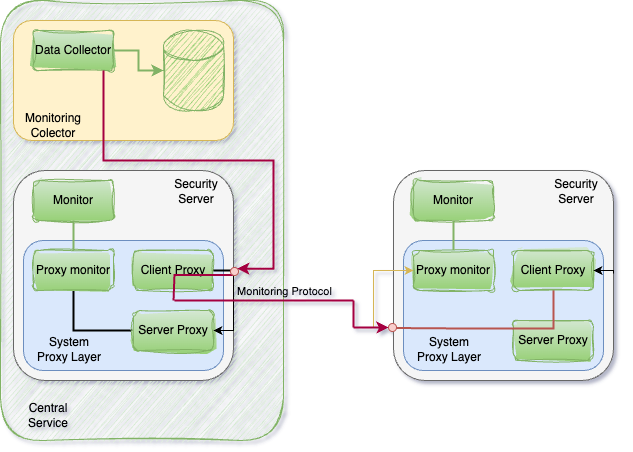

The diagram above was exported from draw.io. Its source (the exported page's mxGraphModel, read from the mxfile embedded in the PNG):
<mxGraphModel dx="183" dy="732" grid="1" gridSize="10" guides="1" tooltips="1" connect="1" arrows="1" fold="1" page="1" pageScale="1" pageWidth="827" pageHeight="1169" background="none" math="0" shadow="1">
  <root>
    <mxCell id="0" />
    <mxCell id="1" parent="0" />
    <mxCell id="shnlzeoLwmylmNGCK-iD-54" value="" style="rounded=1;whiteSpace=wrap;html=1;fillColor=#d5e8d4;strokeColor=#82b366;sketch=1;curveFitting=1;jiggle=2;" vertex="1" parent="1">
      <mxGeometry x="827" width="283" height="440" as="geometry" />
    </mxCell>
    <mxCell id="shnlzeoLwmylmNGCK-iD-18" value="" style="group" vertex="1" connectable="0" parent="1">
      <mxGeometry x="1220" y="170" width="220" height="210" as="geometry" />
    </mxCell>
    <mxCell id="shnlzeoLwmylmNGCK-iD-13" value="" style="rounded=1;whiteSpace=wrap;html=1;fillColor=#f5f5f5;fontColor=#333333;strokeColor=#666666;" vertex="1" parent="shnlzeoLwmylmNGCK-iD-18">
      <mxGeometry width="220" height="210" as="geometry" />
    </mxCell>
    <mxCell id="shnlzeoLwmylmNGCK-iD-11" value="Monitor" style="rounded=1;whiteSpace=wrap;html=1;fillColor=#d5e8d4;strokeColor=#82b366;sketch=1;curveFitting=1;jiggle=2;gradientColor=#97d077;" vertex="1" parent="shnlzeoLwmylmNGCK-iD-18">
      <mxGeometry x="20" y="10" width="80" height="40" as="geometry" />
    </mxCell>
    <mxCell id="shnlzeoLwmylmNGCK-iD-14" value="Security Server" style="text;html=1;strokeColor=none;fillColor=none;align=center;verticalAlign=middle;whiteSpace=wrap;rounded=0;" vertex="1" parent="shnlzeoLwmylmNGCK-iD-18">
      <mxGeometry x="153" y="6" width="60" height="30" as="geometry" />
    </mxCell>
    <mxCell id="shnlzeoLwmylmNGCK-iD-19" style="edgeStyle=orthogonalEdgeStyle;rounded=0;orthogonalLoop=1;jettySize=auto;html=1;exitX=1;exitY=0.25;exitDx=0;exitDy=0;entryX=1;entryY=0.5;entryDx=0;entryDy=0;" edge="1" parent="shnlzeoLwmylmNGCK-iD-18" source="shnlzeoLwmylmNGCK-iD-7" target="shnlzeoLwmylmNGCK-iD-4">
      <mxGeometry relative="1" as="geometry" />
    </mxCell>
    <mxCell id="shnlzeoLwmylmNGCK-iD-7" value="" style="rounded=1;whiteSpace=wrap;html=1;fillColor=#dae8fc;strokeColor=#6c8ebf;" vertex="1" parent="shnlzeoLwmylmNGCK-iD-18">
      <mxGeometry x="10" y="70" width="200" height="130" as="geometry" />
    </mxCell>
    <mxCell id="shnlzeoLwmylmNGCK-iD-4" value="Client Proxy" style="rounded=1;whiteSpace=wrap;html=1;fillColor=#d5e8d4;strokeColor=#82b366;sketch=1;curveFitting=1;jiggle=2;gradientColor=#97d077;" vertex="1" parent="shnlzeoLwmylmNGCK-iD-18">
      <mxGeometry x="120" y="80" width="80" height="40" as="geometry" />
    </mxCell>
    <mxCell id="shnlzeoLwmylmNGCK-iD-5" value="Proxy monitor" style="rounded=1;whiteSpace=wrap;html=1;fillColor=#d5e8d4;strokeColor=#82b366;sketch=1;curveFitting=1;jiggle=2;gradientColor=#97d077;" vertex="1" parent="shnlzeoLwmylmNGCK-iD-18">
      <mxGeometry x="20" y="80" width="80" height="40" as="geometry" />
    </mxCell>
    <mxCell id="shnlzeoLwmylmNGCK-iD-6" value="Server Proxy" style="rounded=1;whiteSpace=wrap;html=1;fillColor=#d5e8d4;strokeColor=#82b366;sketch=1;curveFitting=1;jiggle=2;gradientColor=#97d077;" vertex="1" parent="shnlzeoLwmylmNGCK-iD-18">
      <mxGeometry x="120" y="150" width="80" height="40" as="geometry" />
    </mxCell>
    <mxCell id="shnlzeoLwmylmNGCK-iD-8" value="System Proxy Layer" style="text;html=1;strokeColor=none;fillColor=none;align=center;verticalAlign=middle;whiteSpace=wrap;rounded=0;" vertex="1" parent="shnlzeoLwmylmNGCK-iD-18">
      <mxGeometry x="21" y="164" width="70" height="30" as="geometry" />
    </mxCell>
    <mxCell id="shnlzeoLwmylmNGCK-iD-12" style="edgeStyle=orthogonalEdgeStyle;rounded=0;orthogonalLoop=1;jettySize=auto;html=1;fillColor=#d5e8d4;strokeColor=#82b366;strokeWidth=2;endArrow=none;endFill=0;" edge="1" parent="shnlzeoLwmylmNGCK-iD-18" source="shnlzeoLwmylmNGCK-iD-11" target="shnlzeoLwmylmNGCK-iD-5">
      <mxGeometry relative="1" as="geometry" />
    </mxCell>
    <mxCell id="shnlzeoLwmylmNGCK-iD-20" style="edgeStyle=orthogonalEdgeStyle;rounded=0;orthogonalLoop=1;jettySize=auto;html=1;" edge="1" parent="shnlzeoLwmylmNGCK-iD-18" target="shnlzeoLwmylmNGCK-iD-4">
      <mxGeometry relative="1" as="geometry">
        <mxPoint x="220" y="103" as="sourcePoint" />
        <Array as="points">
          <mxPoint x="220" y="100" />
        </Array>
      </mxGeometry>
    </mxCell>
    <mxCell id="shnlzeoLwmylmNGCK-iD-21" style="edgeStyle=orthogonalEdgeStyle;rounded=0;orthogonalLoop=1;jettySize=auto;html=1;entryX=0;entryY=0.75;entryDx=0;entryDy=0;fillColor=#f8cecc;strokeColor=#b85450;strokeWidth=2;endArrow=none;endFill=0;" edge="1" parent="shnlzeoLwmylmNGCK-iD-18" source="shnlzeoLwmylmNGCK-iD-4" target="shnlzeoLwmylmNGCK-iD-13">
      <mxGeometry relative="1" as="geometry">
        <Array as="points">
          <mxPoint x="160" y="158" />
          <mxPoint x="70" y="158" />
        </Array>
      </mxGeometry>
    </mxCell>
    <mxCell id="shnlzeoLwmylmNGCK-iD-23" value="" style="ellipse;whiteSpace=wrap;html=1;aspect=fixed;fillColor=#f8cecc;strokeColor=#b85450;" vertex="1" parent="1">
      <mxGeometry x="1215" y="323" width="8" height="8" as="geometry" />
    </mxCell>
    <mxCell id="shnlzeoLwmylmNGCK-iD-24" style="edgeStyle=orthogonalEdgeStyle;rounded=0;orthogonalLoop=1;jettySize=auto;html=1;entryX=0;entryY=0.5;entryDx=0;entryDy=0;fillColor=#fff2cc;strokeColor=#d6b656;" edge="1" parent="1" source="shnlzeoLwmylmNGCK-iD-23" target="shnlzeoLwmylmNGCK-iD-5">
      <mxGeometry relative="1" as="geometry">
        <Array as="points">
          <mxPoint x="1200" y="327" />
          <mxPoint x="1200" y="270" />
        </Array>
      </mxGeometry>
    </mxCell>
    <mxCell id="shnlzeoLwmylmNGCK-iD-25" value="" style="group" vertex="1" connectable="0" parent="1">
      <mxGeometry x="840" y="170" width="220" height="210" as="geometry" />
    </mxCell>
    <mxCell id="shnlzeoLwmylmNGCK-iD-26" value="" style="rounded=1;whiteSpace=wrap;html=1;fillColor=#f5f5f5;fontColor=#333333;strokeColor=#666666;" vertex="1" parent="shnlzeoLwmylmNGCK-iD-25">
      <mxGeometry width="220" height="210" as="geometry" />
    </mxCell>
    <mxCell id="shnlzeoLwmylmNGCK-iD-27" value="Monitor" style="rounded=1;whiteSpace=wrap;html=1;fillColor=#d5e8d4;strokeColor=#82b366;sketch=1;curveFitting=1;jiggle=2;gradientColor=#97d077;" vertex="1" parent="shnlzeoLwmylmNGCK-iD-25">
      <mxGeometry x="20" y="10" width="80" height="40" as="geometry" />
    </mxCell>
    <mxCell id="shnlzeoLwmylmNGCK-iD-28" value="Security Server" style="text;html=1;strokeColor=none;fillColor=none;align=center;verticalAlign=middle;whiteSpace=wrap;rounded=0;" vertex="1" parent="shnlzeoLwmylmNGCK-iD-25">
      <mxGeometry x="153" y="6" width="60" height="30" as="geometry" />
    </mxCell>
    <mxCell id="shnlzeoLwmylmNGCK-iD-29" style="edgeStyle=orthogonalEdgeStyle;rounded=0;orthogonalLoop=1;jettySize=auto;html=1;exitX=1;exitY=0.25;exitDx=0;exitDy=0;entryX=1;entryY=0.5;entryDx=0;entryDy=0;" edge="1" parent="shnlzeoLwmylmNGCK-iD-25" source="shnlzeoLwmylmNGCK-iD-30" target="shnlzeoLwmylmNGCK-iD-32">
      <mxGeometry relative="1" as="geometry" />
    </mxCell>
    <mxCell id="shnlzeoLwmylmNGCK-iD-30" value="" style="rounded=1;whiteSpace=wrap;html=1;fillColor=#dae8fc;strokeColor=#6c8ebf;" vertex="1" parent="shnlzeoLwmylmNGCK-iD-25">
      <mxGeometry x="10" y="70" width="200" height="130" as="geometry" />
    </mxCell>
    <mxCell id="shnlzeoLwmylmNGCK-iD-32" value="Client Proxy" style="rounded=1;whiteSpace=wrap;html=1;fillColor=#d5e8d4;strokeColor=#82b366;sketch=1;curveFitting=1;jiggle=2;gradientColor=#97d077;" vertex="1" parent="shnlzeoLwmylmNGCK-iD-25">
      <mxGeometry x="120" y="80" width="80" height="40" as="geometry" />
    </mxCell>
    <mxCell id="shnlzeoLwmylmNGCK-iD-45" style="edgeStyle=orthogonalEdgeStyle;rounded=0;orthogonalLoop=1;jettySize=auto;html=1;entryX=0;entryY=0.5;entryDx=0;entryDy=0;strokeWidth=2;endArrow=none;endFill=0;" edge="1" parent="shnlzeoLwmylmNGCK-iD-25" source="shnlzeoLwmylmNGCK-iD-33" target="shnlzeoLwmylmNGCK-iD-34">
      <mxGeometry relative="1" as="geometry">
        <Array as="points">
          <mxPoint x="60" y="160" />
        </Array>
      </mxGeometry>
    </mxCell>
    <mxCell id="shnlzeoLwmylmNGCK-iD-33" value="Proxy monitor" style="rounded=1;whiteSpace=wrap;html=1;fillColor=#d5e8d4;strokeColor=#82b366;sketch=1;curveFitting=1;jiggle=2;gradientColor=#97d077;" vertex="1" parent="shnlzeoLwmylmNGCK-iD-25">
      <mxGeometry x="20" y="80" width="80" height="40" as="geometry" />
    </mxCell>
    <mxCell id="shnlzeoLwmylmNGCK-iD-34" value="Server Proxy" style="rounded=1;whiteSpace=wrap;html=1;fillColor=#d5e8d4;strokeColor=#82b366;sketch=1;curveFitting=1;jiggle=2;gradientColor=#97d077;" vertex="1" parent="shnlzeoLwmylmNGCK-iD-25">
      <mxGeometry x="120" y="140" width="80" height="40" as="geometry" />
    </mxCell>
    <mxCell id="shnlzeoLwmylmNGCK-iD-35" value="System Proxy Layer" style="text;html=1;strokeColor=none;fillColor=none;align=center;verticalAlign=middle;whiteSpace=wrap;rounded=0;" vertex="1" parent="shnlzeoLwmylmNGCK-iD-25">
      <mxGeometry x="21" y="164" width="70" height="30" as="geometry" />
    </mxCell>
    <mxCell id="shnlzeoLwmylmNGCK-iD-36" style="edgeStyle=orthogonalEdgeStyle;rounded=0;orthogonalLoop=1;jettySize=auto;html=1;fillColor=#d5e8d4;strokeColor=#82b366;strokeWidth=2;endArrow=none;endFill=0;" edge="1" parent="shnlzeoLwmylmNGCK-iD-25" source="shnlzeoLwmylmNGCK-iD-27" target="shnlzeoLwmylmNGCK-iD-33">
      <mxGeometry relative="1" as="geometry" />
    </mxCell>
    <mxCell id="shnlzeoLwmylmNGCK-iD-37" style="edgeStyle=orthogonalEdgeStyle;rounded=0;orthogonalLoop=1;jettySize=auto;html=1;entryX=1;entryY=0.5;entryDx=0;entryDy=0;" edge="1" parent="shnlzeoLwmylmNGCK-iD-25" target="shnlzeoLwmylmNGCK-iD-34">
      <mxGeometry relative="1" as="geometry">
        <mxPoint x="220" y="103" as="sourcePoint" />
        <Array as="points">
          <mxPoint x="220" y="160" />
        </Array>
      </mxGeometry>
    </mxCell>
    <mxCell id="shnlzeoLwmylmNGCK-iD-49" value="" style="endArrow=none;html=1;rounded=0;fillColor=#d80073;strokeColor=#A50040;strokeWidth=2;endFill=0;" edge="1" parent="shnlzeoLwmylmNGCK-iD-25">
      <mxGeometry width="50" height="50" relative="1" as="geometry">
        <mxPoint x="220" y="104.5" as="sourcePoint" />
        <mxPoint x="160" y="104.5" as="targetPoint" />
      </mxGeometry>
    </mxCell>
    <mxCell id="shnlzeoLwmylmNGCK-iD-44" value="" style="group" vertex="1" connectable="0" parent="1">
      <mxGeometry x="840" y="20" width="220" height="120" as="geometry" />
    </mxCell>
    <mxCell id="shnlzeoLwmylmNGCK-iD-42" value="" style="rounded=1;whiteSpace=wrap;html=1;fillColor=#fff2cc;strokeColor=#d6b656;" vertex="1" parent="shnlzeoLwmylmNGCK-iD-44">
      <mxGeometry width="220" height="120" as="geometry" />
    </mxCell>
    <mxCell id="shnlzeoLwmylmNGCK-iD-39" value="Data Collector" style="rounded=1;whiteSpace=wrap;html=1;fillColor=#d5e8d4;strokeColor=#82b366;sketch=1;curveFitting=1;jiggle=2;gradientColor=#97d077;" vertex="1" parent="shnlzeoLwmylmNGCK-iD-44">
      <mxGeometry x="20" y="10" width="80" height="40" as="geometry" />
    </mxCell>
    <mxCell id="shnlzeoLwmylmNGCK-iD-40" value="" style="shape=cylinder3;whiteSpace=wrap;html=1;boundedLbl=1;backgroundOutline=1;size=15;fillColor=#97D077;strokeColor=#82b366;sketch=1;curveFitting=1;jiggle=2;" vertex="1" parent="shnlzeoLwmylmNGCK-iD-44">
      <mxGeometry x="150" y="10" width="60" height="80" as="geometry" />
    </mxCell>
    <mxCell id="shnlzeoLwmylmNGCK-iD-43" value="Monitoring Colector" style="text;html=1;strokeColor=none;fillColor=none;align=center;verticalAlign=middle;whiteSpace=wrap;rounded=0;" vertex="1" parent="shnlzeoLwmylmNGCK-iD-44">
      <mxGeometry x="10" y="90" width="60" height="30" as="geometry" />
    </mxCell>
    <mxCell id="shnlzeoLwmylmNGCK-iD-41" style="edgeStyle=orthogonalEdgeStyle;rounded=0;orthogonalLoop=1;jettySize=auto;html=1;entryX=0;entryY=0.5;entryDx=0;entryDy=0;entryPerimeter=0;fillColor=#d5e8d4;strokeColor=#82b366;strokeWidth=2;" edge="1" parent="shnlzeoLwmylmNGCK-iD-44" source="shnlzeoLwmylmNGCK-iD-39" target="shnlzeoLwmylmNGCK-iD-40">
      <mxGeometry relative="1" as="geometry" />
    </mxCell>
    <mxCell id="shnlzeoLwmylmNGCK-iD-47" style="edgeStyle=orthogonalEdgeStyle;rounded=0;orthogonalLoop=1;jettySize=auto;html=1;entryX=0.5;entryY=0;entryDx=0;entryDy=0;endArrow=none;endFill=0;strokeWidth=2;" edge="1" parent="1" source="shnlzeoLwmylmNGCK-iD-32" target="shnlzeoLwmylmNGCK-iD-46">
      <mxGeometry relative="1" as="geometry">
        <Array as="points">
          <mxPoint x="1060" y="270" />
          <mxPoint x="1060" y="267" />
        </Array>
      </mxGeometry>
    </mxCell>
    <mxCell id="shnlzeoLwmylmNGCK-iD-46" value="" style="ellipse;whiteSpace=wrap;html=1;aspect=fixed;fillColor=#f8cecc;strokeColor=#b85450;" vertex="1" parent="1">
      <mxGeometry x="1057" y="267" width="8" height="8" as="geometry" />
    </mxCell>
    <mxCell id="shnlzeoLwmylmNGCK-iD-48" style="edgeStyle=orthogonalEdgeStyle;rounded=0;orthogonalLoop=1;jettySize=auto;html=1;entryX=1;entryY=0;entryDx=0;entryDy=0;fillColor=#d80073;strokeColor=#A50040;strokeWidth=2;" edge="1" parent="1" source="shnlzeoLwmylmNGCK-iD-39" target="shnlzeoLwmylmNGCK-iD-46">
      <mxGeometry relative="1" as="geometry">
        <Array as="points">
          <mxPoint x="930" y="160" />
          <mxPoint x="1100" y="160" />
          <mxPoint x="1100" y="268" />
        </Array>
      </mxGeometry>
    </mxCell>
    <mxCell id="shnlzeoLwmylmNGCK-iD-50" value="" style="endArrow=none;html=1;rounded=0;strokeWidth=2;fillColor=#d80073;strokeColor=#A50040;endFill=0;" edge="1" parent="1">
      <mxGeometry width="50" height="50" relative="1" as="geometry">
        <mxPoint x="1000" y="300" as="sourcePoint" />
        <mxPoint x="1001" y="274" as="targetPoint" />
      </mxGeometry>
    </mxCell>
    <mxCell id="shnlzeoLwmylmNGCK-iD-51" value="" style="endArrow=none;html=1;rounded=0;fillColor=#d80073;strokeColor=#A50040;strokeWidth=2;endFill=0;" edge="1" parent="1">
      <mxGeometry width="50" height="50" relative="1" as="geometry">
        <mxPoint x="1001" y="300" as="sourcePoint" />
        <mxPoint x="1180" y="300" as="targetPoint" />
      </mxGeometry>
    </mxCell>
    <mxCell id="shnlzeoLwmylmNGCK-iD-56" value="Monitoring Protocol" style="edgeLabel;html=1;align=center;verticalAlign=middle;resizable=0;points=[];labelBackgroundColor=none;" vertex="1" connectable="0" parent="shnlzeoLwmylmNGCK-iD-51">
      <mxGeometry x="0.5196" relative="1" as="geometry">
        <mxPoint x="-27" y="-10" as="offset" />
      </mxGeometry>
    </mxCell>
    <mxCell id="shnlzeoLwmylmNGCK-iD-52" value="" style="endArrow=none;html=1;rounded=0;strokeWidth=2;fillColor=#d80073;strokeColor=#A50040;endFill=0;" edge="1" parent="1">
      <mxGeometry width="50" height="50" relative="1" as="geometry">
        <mxPoint x="1180" y="300" as="sourcePoint" />
        <mxPoint x="1180" y="327" as="targetPoint" />
      </mxGeometry>
    </mxCell>
    <mxCell id="shnlzeoLwmylmNGCK-iD-53" value="" style="endArrow=classic;html=1;rounded=0;fillColor=#d80073;strokeColor=#A50040;strokeWidth=2;entryX=0;entryY=0.5;entryDx=0;entryDy=0;" edge="1" parent="1" target="shnlzeoLwmylmNGCK-iD-23">
      <mxGeometry width="50" height="50" relative="1" as="geometry">
        <mxPoint x="1180" y="327" as="sourcePoint" />
        <mxPoint x="1070" y="440" as="targetPoint" />
      </mxGeometry>
    </mxCell>
    <mxCell id="shnlzeoLwmylmNGCK-iD-55" value="Central Service" style="text;html=1;strokeColor=none;fillColor=none;align=center;verticalAlign=middle;whiteSpace=wrap;rounded=0;" vertex="1" parent="1">
      <mxGeometry x="840" y="400" width="70" height="30" as="geometry" />
    </mxCell>
  </root>
</mxGraphModel>